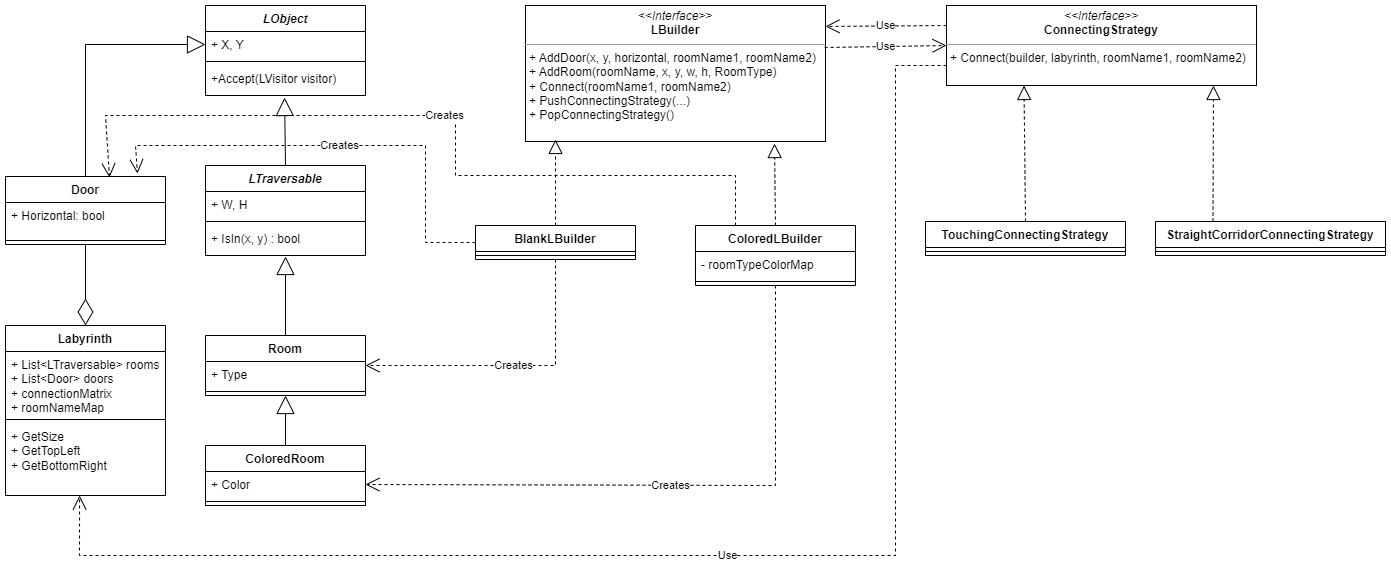

The diagram above was exported from draw.io. Its source (the exported page's mxGraphModel, read from the mxfile embedded in the PNG):
<mxGraphModel dx="2901" dy="790" grid="1" gridSize="10" guides="1" tooltips="1" connect="1" arrows="1" fold="1" page="1" pageScale="1" pageWidth="827" pageHeight="1169" math="0" shadow="0">
  <root>
    <mxCell id="0" />
    <mxCell id="1" parent="0" />
    <mxCell id="qKdowhL3IiebeXj7vUZH-51" value="&lt;i&gt;LObject&lt;/i&gt;" style="swimlane;fontStyle=1;align=center;verticalAlign=top;childLayout=stackLayout;horizontal=1;startSize=26;horizontalStack=0;resizeParent=1;resizeParentMax=0;resizeLast=0;collapsible=1;marginBottom=0;whiteSpace=wrap;html=1;" vertex="1" parent="1">
      <mxGeometry x="190" y="210" width="160" height="90" as="geometry" />
    </mxCell>
    <mxCell id="qKdowhL3IiebeXj7vUZH-52" value="+ X, Y" style="text;strokeColor=none;fillColor=none;align=left;verticalAlign=top;spacingLeft=4;spacingRight=4;overflow=hidden;rotatable=0;points=[[0,0.5],[1,0.5]];portConstraint=eastwest;whiteSpace=wrap;html=1;" vertex="1" parent="qKdowhL3IiebeXj7vUZH-51">
      <mxGeometry y="26" width="160" height="26" as="geometry" />
    </mxCell>
    <mxCell id="qKdowhL3IiebeXj7vUZH-53" value="" style="line;strokeWidth=1;fillColor=none;align=left;verticalAlign=middle;spacingTop=-1;spacingLeft=3;spacingRight=3;rotatable=0;labelPosition=right;points=[];portConstraint=eastwest;strokeColor=inherit;" vertex="1" parent="qKdowhL3IiebeXj7vUZH-51">
      <mxGeometry y="52" width="160" height="8" as="geometry" />
    </mxCell>
    <mxCell id="qKdowhL3IiebeXj7vUZH-54" value="+Accept(LVisitor visitor)" style="text;strokeColor=none;fillColor=none;align=left;verticalAlign=top;spacingLeft=4;spacingRight=4;overflow=hidden;rotatable=0;points=[[0,0.5],[1,0.5]];portConstraint=eastwest;whiteSpace=wrap;html=1;" vertex="1" parent="qKdowhL3IiebeXj7vUZH-51">
      <mxGeometry y="60" width="160" height="30" as="geometry" />
    </mxCell>
    <mxCell id="qKdowhL3IiebeXj7vUZH-55" value="&lt;i&gt;LTraversable&lt;/i&gt;" style="swimlane;fontStyle=1;align=center;verticalAlign=top;childLayout=stackLayout;horizontal=1;startSize=26;horizontalStack=0;resizeParent=1;resizeParentMax=0;resizeLast=0;collapsible=1;marginBottom=0;whiteSpace=wrap;html=1;" vertex="1" parent="1">
      <mxGeometry x="190" y="370" width="160" height="90" as="geometry" />
    </mxCell>
    <mxCell id="qKdowhL3IiebeXj7vUZH-56" value="+ W, H" style="text;strokeColor=none;fillColor=none;align=left;verticalAlign=top;spacingLeft=4;spacingRight=4;overflow=hidden;rotatable=0;points=[[0,0.5],[1,0.5]];portConstraint=eastwest;whiteSpace=wrap;html=1;" vertex="1" parent="qKdowhL3IiebeXj7vUZH-55">
      <mxGeometry y="26" width="160" height="26" as="geometry" />
    </mxCell>
    <mxCell id="qKdowhL3IiebeXj7vUZH-57" value="" style="line;strokeWidth=1;fillColor=none;align=left;verticalAlign=middle;spacingTop=-1;spacingLeft=3;spacingRight=3;rotatable=0;labelPosition=right;points=[];portConstraint=eastwest;strokeColor=inherit;" vertex="1" parent="qKdowhL3IiebeXj7vUZH-55">
      <mxGeometry y="52" width="160" height="8" as="geometry" />
    </mxCell>
    <mxCell id="qKdowhL3IiebeXj7vUZH-58" value="+ IsIn(x, y) : bool" style="text;strokeColor=none;fillColor=none;align=left;verticalAlign=top;spacingLeft=4;spacingRight=4;overflow=hidden;rotatable=0;points=[[0,0.5],[1,0.5]];portConstraint=eastwest;whiteSpace=wrap;html=1;" vertex="1" parent="qKdowhL3IiebeXj7vUZH-55">
      <mxGeometry y="60" width="160" height="30" as="geometry" />
    </mxCell>
    <mxCell id="qKdowhL3IiebeXj7vUZH-59" value="Door" style="swimlane;fontStyle=1;align=center;verticalAlign=top;childLayout=stackLayout;horizontal=1;startSize=26;horizontalStack=0;resizeParent=1;resizeParentMax=0;resizeLast=0;collapsible=1;marginBottom=0;whiteSpace=wrap;html=1;" vertex="1" parent="1">
      <mxGeometry x="-10" y="381" width="160" height="68" as="geometry" />
    </mxCell>
    <mxCell id="qKdowhL3IiebeXj7vUZH-60" value="+ Horizontal: bool&lt;br&gt;" style="text;strokeColor=none;fillColor=none;align=left;verticalAlign=top;spacingLeft=4;spacingRight=4;overflow=hidden;rotatable=0;points=[[0,0.5],[1,0.5]];portConstraint=eastwest;whiteSpace=wrap;html=1;" vertex="1" parent="qKdowhL3IiebeXj7vUZH-59">
      <mxGeometry y="26" width="160" height="34" as="geometry" />
    </mxCell>
    <mxCell id="qKdowhL3IiebeXj7vUZH-61" value="" style="line;strokeWidth=1;fillColor=none;align=left;verticalAlign=middle;spacingTop=-1;spacingLeft=3;spacingRight=3;rotatable=0;labelPosition=right;points=[];portConstraint=eastwest;strokeColor=inherit;" vertex="1" parent="qKdowhL3IiebeXj7vUZH-59">
      <mxGeometry y="60" width="160" height="8" as="geometry" />
    </mxCell>
    <mxCell id="qKdowhL3IiebeXj7vUZH-62" value="Room" style="swimlane;fontStyle=1;align=center;verticalAlign=top;childLayout=stackLayout;horizontal=1;startSize=26;horizontalStack=0;resizeParent=1;resizeParentMax=0;resizeLast=0;collapsible=1;marginBottom=0;whiteSpace=wrap;html=1;" vertex="1" parent="1">
      <mxGeometry x="190" y="540" width="160" height="60" as="geometry" />
    </mxCell>
    <mxCell id="qKdowhL3IiebeXj7vUZH-63" value="+ Type" style="text;strokeColor=none;fillColor=none;align=left;verticalAlign=top;spacingLeft=4;spacingRight=4;overflow=hidden;rotatable=0;points=[[0,0.5],[1,0.5]];portConstraint=eastwest;whiteSpace=wrap;html=1;" vertex="1" parent="qKdowhL3IiebeXj7vUZH-62">
      <mxGeometry y="26" width="160" height="26" as="geometry" />
    </mxCell>
    <mxCell id="qKdowhL3IiebeXj7vUZH-64" value="" style="line;strokeWidth=1;fillColor=none;align=left;verticalAlign=middle;spacingTop=-1;spacingLeft=3;spacingRight=3;rotatable=0;labelPosition=right;points=[];portConstraint=eastwest;strokeColor=inherit;" vertex="1" parent="qKdowhL3IiebeXj7vUZH-62">
      <mxGeometry y="52" width="160" height="8" as="geometry" />
    </mxCell>
    <mxCell id="qKdowhL3IiebeXj7vUZH-65" value="" style="endArrow=block;endSize=16;endFill=0;html=1;rounded=0;exitX=0.5;exitY=0;exitDx=0;exitDy=0;entryX=0.494;entryY=1.067;entryDx=0;entryDy=0;entryPerimeter=0;" edge="1" parent="1" source="qKdowhL3IiebeXj7vUZH-55" target="qKdowhL3IiebeXj7vUZH-54">
      <mxGeometry width="160" relative="1" as="geometry">
        <mxPoint x="480" y="480" as="sourcePoint" />
        <mxPoint x="650" y="480" as="targetPoint" />
      </mxGeometry>
    </mxCell>
    <mxCell id="qKdowhL3IiebeXj7vUZH-66" value="" style="endArrow=block;endSize=16;endFill=0;html=1;rounded=0;exitX=0.5;exitY=0;exitDx=0;exitDy=0;entryX=0.5;entryY=1.033;entryDx=0;entryDy=0;entryPerimeter=0;" edge="1" parent="1" source="qKdowhL3IiebeXj7vUZH-62" target="qKdowhL3IiebeXj7vUZH-58">
      <mxGeometry width="160" relative="1" as="geometry">
        <mxPoint x="490" y="490" as="sourcePoint" />
        <mxPoint x="660" y="490" as="targetPoint" />
      </mxGeometry>
    </mxCell>
    <mxCell id="qKdowhL3IiebeXj7vUZH-67" value="" style="endArrow=block;endSize=16;endFill=0;html=1;rounded=0;exitX=0.5;exitY=0;exitDx=0;exitDy=0;entryX=0;entryY=0.5;entryDx=0;entryDy=0;" edge="1" parent="1" source="qKdowhL3IiebeXj7vUZH-59" target="qKdowhL3IiebeXj7vUZH-52">
      <mxGeometry width="160" relative="1" as="geometry">
        <mxPoint x="500" y="500" as="sourcePoint" />
        <mxPoint x="670" y="500" as="targetPoint" />
        <Array as="points">
          <mxPoint x="70" y="249" />
        </Array>
      </mxGeometry>
    </mxCell>
    <mxCell id="qKdowhL3IiebeXj7vUZH-68" value="Labyrinth" style="swimlane;fontStyle=1;align=center;verticalAlign=top;childLayout=stackLayout;horizontal=1;startSize=26;horizontalStack=0;resizeParent=1;resizeParentMax=0;resizeLast=0;collapsible=1;marginBottom=0;whiteSpace=wrap;html=1;" vertex="1" parent="1">
      <mxGeometry x="-10" y="530" width="160" height="170" as="geometry" />
    </mxCell>
    <mxCell id="qKdowhL3IiebeXj7vUZH-69" value="+ List&amp;lt;LTraversable&amp;gt; rooms&lt;br&gt;+ List&amp;lt;Door&amp;gt; doors&lt;br&gt;+ connectionMatrix&lt;br&gt;+ roomNameMap" style="text;strokeColor=none;fillColor=none;align=left;verticalAlign=top;spacingLeft=4;spacingRight=4;overflow=hidden;rotatable=0;points=[[0,0.5],[1,0.5]];portConstraint=eastwest;whiteSpace=wrap;html=1;" vertex="1" parent="qKdowhL3IiebeXj7vUZH-68">
      <mxGeometry y="26" width="160" height="64" as="geometry" />
    </mxCell>
    <mxCell id="qKdowhL3IiebeXj7vUZH-70" value="" style="line;strokeWidth=1;fillColor=none;align=left;verticalAlign=middle;spacingTop=-1;spacingLeft=3;spacingRight=3;rotatable=0;labelPosition=right;points=[];portConstraint=eastwest;strokeColor=inherit;" vertex="1" parent="qKdowhL3IiebeXj7vUZH-68">
      <mxGeometry y="90" width="160" height="8" as="geometry" />
    </mxCell>
    <mxCell id="qKdowhL3IiebeXj7vUZH-71" value="+ GetSize&lt;br&gt;+ GetTopLeft&lt;br&gt;+ GetBottomRight" style="text;strokeColor=none;fillColor=none;align=left;verticalAlign=top;spacingLeft=4;spacingRight=4;overflow=hidden;rotatable=0;points=[[0,0.5],[1,0.5]];portConstraint=eastwest;whiteSpace=wrap;html=1;" vertex="1" parent="qKdowhL3IiebeXj7vUZH-68">
      <mxGeometry y="98" width="160" height="72" as="geometry" />
    </mxCell>
    <mxCell id="qKdowhL3IiebeXj7vUZH-72" value="" style="endArrow=diamondThin;endFill=0;endSize=24;html=1;rounded=0;entryX=0.5;entryY=0;entryDx=0;entryDy=0;exitX=0.5;exitY=1;exitDx=0;exitDy=0;" edge="1" parent="1" source="qKdowhL3IiebeXj7vUZH-59" target="qKdowhL3IiebeXj7vUZH-68">
      <mxGeometry width="160" relative="1" as="geometry">
        <mxPoint x="320" y="710" as="sourcePoint" />
        <mxPoint x="500" y="680" as="targetPoint" />
      </mxGeometry>
    </mxCell>
    <mxCell id="qKdowhL3IiebeXj7vUZH-73" value="" style="endArrow=block;endSize=16;endFill=0;html=1;rounded=0;exitX=0.5;exitY=0;exitDx=0;exitDy=0;entryX=0.5;entryY=1;entryDx=0;entryDy=0;" edge="1" parent="1" source="qKdowhL3IiebeXj7vUZH-74" target="qKdowhL3IiebeXj7vUZH-62">
      <mxGeometry width="160" relative="1" as="geometry">
        <mxPoint x="510" y="510" as="sourcePoint" />
        <mxPoint x="680" y="510" as="targetPoint" />
      </mxGeometry>
    </mxCell>
    <mxCell id="qKdowhL3IiebeXj7vUZH-74" value="ColoredRoom" style="swimlane;fontStyle=1;align=center;verticalAlign=top;childLayout=stackLayout;horizontal=1;startSize=26;horizontalStack=0;resizeParent=1;resizeParentMax=0;resizeLast=0;collapsible=1;marginBottom=0;whiteSpace=wrap;html=1;" vertex="1" parent="1">
      <mxGeometry x="190" y="650" width="160" height="60" as="geometry" />
    </mxCell>
    <mxCell id="qKdowhL3IiebeXj7vUZH-75" value="+ Color" style="text;strokeColor=none;fillColor=none;align=left;verticalAlign=top;spacingLeft=4;spacingRight=4;overflow=hidden;rotatable=0;points=[[0,0.5],[1,0.5]];portConstraint=eastwest;whiteSpace=wrap;html=1;" vertex="1" parent="qKdowhL3IiebeXj7vUZH-74">
      <mxGeometry y="26" width="160" height="26" as="geometry" />
    </mxCell>
    <mxCell id="qKdowhL3IiebeXj7vUZH-76" value="" style="line;strokeWidth=1;fillColor=none;align=left;verticalAlign=middle;spacingTop=-1;spacingLeft=3;spacingRight=3;rotatable=0;labelPosition=right;points=[];portConstraint=eastwest;strokeColor=inherit;" vertex="1" parent="qKdowhL3IiebeXj7vUZH-74">
      <mxGeometry y="52" width="160" height="8" as="geometry" />
    </mxCell>
    <mxCell id="qKdowhL3IiebeXj7vUZH-77" value="&lt;p style=&quot;margin:0px;margin-top:4px;text-align:center;&quot;&gt;&lt;i&gt;&amp;lt;&amp;lt;Interface&amp;gt;&amp;gt;&lt;/i&gt;&lt;br&gt;&lt;b&gt;LBuilder&lt;/b&gt;&lt;/p&gt;&lt;hr size=&quot;1&quot;&gt;&lt;p style=&quot;margin:0px;margin-left:4px;&quot;&gt;&lt;/p&gt;&lt;p style=&quot;margin:0px;margin-left:4px;&quot;&gt;+ AddDoor(x, y, horizontal, roomName1, roomName2)&lt;/p&gt;&lt;p style=&quot;margin:0px;margin-left:4px;&quot;&gt;+ AddRoom(roomName, x, y, w, h, RoomType)&lt;/p&gt;&lt;p style=&quot;margin:0px;margin-left:4px;&quot;&gt;+ Connect(roomName1, roomName2)&lt;/p&gt;&lt;p style=&quot;margin:0px;margin-left:4px;&quot;&gt;+ PushConnectingStrategy(...)&lt;/p&gt;&lt;p style=&quot;margin:0px;margin-left:4px;&quot;&gt;+ PopConnectingStrategy()&lt;/p&gt;&lt;p style=&quot;margin:0px;margin-left:4px;&quot;&gt;&lt;br&gt;&lt;/p&gt;" style="verticalAlign=top;align=left;overflow=fill;fontSize=12;fontFamily=Helvetica;html=1;whiteSpace=wrap;" vertex="1" parent="1">
      <mxGeometry x="510" y="210" width="300" height="136" as="geometry" />
    </mxCell>
    <mxCell id="qKdowhL3IiebeXj7vUZH-78" value="BlankLBuilder" style="swimlane;fontStyle=1;align=center;verticalAlign=top;childLayout=stackLayout;horizontal=1;startSize=26;horizontalStack=0;resizeParent=1;resizeParentMax=0;resizeLast=0;collapsible=1;marginBottom=0;whiteSpace=wrap;html=1;" vertex="1" parent="1">
      <mxGeometry x="460" y="430" width="160" height="34" as="geometry" />
    </mxCell>
    <mxCell id="qKdowhL3IiebeXj7vUZH-80" value="" style="line;strokeWidth=1;fillColor=none;align=left;verticalAlign=middle;spacingTop=-1;spacingLeft=3;spacingRight=3;rotatable=0;labelPosition=right;points=[];portConstraint=eastwest;strokeColor=inherit;" vertex="1" parent="qKdowhL3IiebeXj7vUZH-78">
      <mxGeometry y="26" width="160" height="8" as="geometry" />
    </mxCell>
    <mxCell id="qKdowhL3IiebeXj7vUZH-82" value="ColoredLBuilder" style="swimlane;fontStyle=1;align=center;verticalAlign=top;childLayout=stackLayout;horizontal=1;startSize=26;horizontalStack=0;resizeParent=1;resizeParentMax=0;resizeLast=0;collapsible=1;marginBottom=0;whiteSpace=wrap;html=1;" vertex="1" parent="1">
      <mxGeometry x="680" y="430" width="160" height="60" as="geometry" />
    </mxCell>
    <mxCell id="qKdowhL3IiebeXj7vUZH-83" value="- roomTypeColorMap" style="text;strokeColor=none;fillColor=none;align=left;verticalAlign=top;spacingLeft=4;spacingRight=4;overflow=hidden;rotatable=0;points=[[0,0.5],[1,0.5]];portConstraint=eastwest;whiteSpace=wrap;html=1;" vertex="1" parent="qKdowhL3IiebeXj7vUZH-82">
      <mxGeometry y="26" width="160" height="26" as="geometry" />
    </mxCell>
    <mxCell id="qKdowhL3IiebeXj7vUZH-84" value="" style="line;strokeWidth=1;fillColor=none;align=left;verticalAlign=middle;spacingTop=-1;spacingLeft=3;spacingRight=3;rotatable=0;labelPosition=right;points=[];portConstraint=eastwest;strokeColor=inherit;" vertex="1" parent="qKdowhL3IiebeXj7vUZH-82">
      <mxGeometry y="52" width="160" height="8" as="geometry" />
    </mxCell>
    <mxCell id="qKdowhL3IiebeXj7vUZH-86" value="" style="endArrow=block;dashed=1;endFill=0;endSize=12;html=1;rounded=0;exitX=0.5;exitY=0;exitDx=0;exitDy=0;entryX=0.83;entryY=1.015;entryDx=0;entryDy=0;entryPerimeter=0;" edge="1" parent="1" source="qKdowhL3IiebeXj7vUZH-82" target="qKdowhL3IiebeXj7vUZH-77">
      <mxGeometry width="160" relative="1" as="geometry">
        <mxPoint x="970" y="500" as="sourcePoint" />
        <mxPoint x="1130" y="500" as="targetPoint" />
      </mxGeometry>
    </mxCell>
    <mxCell id="qKdowhL3IiebeXj7vUZH-87" value="" style="endArrow=block;dashed=1;endFill=0;endSize=12;html=1;rounded=0;exitX=0.5;exitY=0;exitDx=0;exitDy=0;entryX=0.1;entryY=0.985;entryDx=0;entryDy=0;entryPerimeter=0;" edge="1" parent="1" source="qKdowhL3IiebeXj7vUZH-78" target="qKdowhL3IiebeXj7vUZH-77">
      <mxGeometry width="160" relative="1" as="geometry">
        <mxPoint x="980" y="510" as="sourcePoint" />
        <mxPoint x="1140" y="510" as="targetPoint" />
      </mxGeometry>
    </mxCell>
    <mxCell id="qKdowhL3IiebeXj7vUZH-88" value="" style="endArrow=block;dashed=1;endFill=0;endSize=12;html=1;rounded=0;exitX=0.5;exitY=0;exitDx=0;exitDy=0;entryX=0.25;entryY=1;entryDx=0;entryDy=0;" edge="1" parent="1" source="qKdowhL3IiebeXj7vUZH-106" target="qKdowhL3IiebeXj7vUZH-105">
      <mxGeometry width="160" relative="1" as="geometry">
        <mxPoint x="990" y="520" as="sourcePoint" />
        <mxPoint x="1150" y="520" as="targetPoint" />
      </mxGeometry>
    </mxCell>
    <mxCell id="qKdowhL3IiebeXj7vUZH-89" value="" style="endArrow=block;dashed=1;endFill=0;endSize=12;html=1;rounded=0;exitX=0.25;exitY=0;exitDx=0;exitDy=0;" edge="1" parent="1" source="qKdowhL3IiebeXj7vUZH-110">
      <mxGeometry width="160" relative="1" as="geometry">
        <mxPoint x="1000" y="530" as="sourcePoint" />
        <mxPoint x="1198" y="290" as="targetPoint" />
      </mxGeometry>
    </mxCell>
    <mxCell id="qKdowhL3IiebeXj7vUZH-96" value="Creates" style="endArrow=open;endSize=12;dashed=1;html=1;rounded=0;exitX=0;exitY=0.5;exitDx=0;exitDy=0;entryX=0.825;entryY=-0.044;entryDx=0;entryDy=0;entryPerimeter=0;" edge="1" parent="1" source="qKdowhL3IiebeXj7vUZH-78" target="qKdowhL3IiebeXj7vUZH-59">
      <mxGeometry width="160" relative="1" as="geometry">
        <mxPoint x="940" y="660" as="sourcePoint" />
        <mxPoint x="1100" y="660" as="targetPoint" />
        <Array as="points">
          <mxPoint x="410" y="447" />
          <mxPoint x="410" y="350" />
          <mxPoint x="120" y="350" />
        </Array>
      </mxGeometry>
    </mxCell>
    <mxCell id="qKdowhL3IiebeXj7vUZH-97" value="Creates" style="endArrow=open;endSize=12;dashed=1;html=1;rounded=0;exitX=0.5;exitY=1;exitDx=0;exitDy=0;entryX=1;entryY=0.5;entryDx=0;entryDy=0;" edge="1" parent="1" source="qKdowhL3IiebeXj7vUZH-78" target="qKdowhL3IiebeXj7vUZH-62">
      <mxGeometry width="160" relative="1" as="geometry">
        <mxPoint x="810" y="670" as="sourcePoint" />
        <mxPoint x="970" y="670" as="targetPoint" />
        <Array as="points">
          <mxPoint x="540" y="570" />
        </Array>
      </mxGeometry>
    </mxCell>
    <mxCell id="qKdowhL3IiebeXj7vUZH-99" value="Creates" style="endArrow=open;endSize=12;dashed=1;html=1;rounded=0;exitX=0.25;exitY=0;exitDx=0;exitDy=0;entryX=0.65;entryY=0.015;entryDx=0;entryDy=0;entryPerimeter=0;" edge="1" parent="1" source="qKdowhL3IiebeXj7vUZH-82" target="qKdowhL3IiebeXj7vUZH-59">
      <mxGeometry width="160" relative="1" as="geometry">
        <mxPoint x="820" y="680" as="sourcePoint" />
        <mxPoint x="980" y="680" as="targetPoint" />
        <Array as="points">
          <mxPoint x="720" y="380" />
          <mxPoint x="440" y="380" />
          <mxPoint x="440" y="320" />
          <mxPoint x="90" y="320" />
        </Array>
      </mxGeometry>
    </mxCell>
    <mxCell id="qKdowhL3IiebeXj7vUZH-100" value="Creates" style="endArrow=open;endSize=12;dashed=1;html=1;rounded=0;exitX=0.5;exitY=1;exitDx=0;exitDy=0;entryX=1;entryY=0.5;entryDx=0;entryDy=0;" edge="1" parent="1" source="qKdowhL3IiebeXj7vUZH-82" target="qKdowhL3IiebeXj7vUZH-75">
      <mxGeometry width="160" relative="1" as="geometry">
        <mxPoint x="830" y="690" as="sourcePoint" />
        <mxPoint x="990" y="690" as="targetPoint" />
        <Array as="points">
          <mxPoint x="760" y="690" />
        </Array>
      </mxGeometry>
    </mxCell>
    <mxCell id="qKdowhL3IiebeXj7vUZH-104" value="Use" style="endArrow=open;endSize=12;dashed=1;html=1;rounded=0;exitX=0;exitY=0.75;exitDx=0;exitDy=0;entryX=0.463;entryY=1;entryDx=0;entryDy=0;entryPerimeter=0;" edge="1" parent="1" source="qKdowhL3IiebeXj7vUZH-105" target="qKdowhL3IiebeXj7vUZH-71">
      <mxGeometry width="160" relative="1" as="geometry">
        <mxPoint x="1120" y="660" as="sourcePoint" />
        <mxPoint x="1280" y="660" as="targetPoint" />
        <Array as="points">
          <mxPoint x="880" y="270" />
          <mxPoint x="880" y="760" />
          <mxPoint x="64" y="760" />
        </Array>
      </mxGeometry>
    </mxCell>
    <mxCell id="qKdowhL3IiebeXj7vUZH-105" value="&lt;p style=&quot;margin:0px;margin-top:4px;text-align:center;&quot;&gt;&lt;i&gt;&amp;lt;&amp;lt;Interface&amp;gt;&amp;gt;&lt;/i&gt;&lt;br&gt;&lt;b&gt;ConnectingStrategy&lt;/b&gt;&lt;/p&gt;&lt;hr size=&quot;1&quot;&gt;&lt;p style=&quot;margin:0px;margin-left:4px;&quot;&gt;&lt;/p&gt;&lt;p style=&quot;margin:0px;margin-left:4px;&quot;&gt;+ Connect(builder, labyrinth, roomName1, roomName2)&lt;/p&gt;" style="verticalAlign=top;align=left;overflow=fill;fontSize=12;fontFamily=Helvetica;html=1;whiteSpace=wrap;" vertex="1" parent="1">
      <mxGeometry x="931" y="210" width="310" height="80" as="geometry" />
    </mxCell>
    <mxCell id="qKdowhL3IiebeXj7vUZH-106" value="TouchingConnectingStrategy" style="swimlane;fontStyle=1;align=center;verticalAlign=top;childLayout=stackLayout;horizontal=1;startSize=26;horizontalStack=0;resizeParent=1;resizeParentMax=0;resizeLast=0;collapsible=1;marginBottom=0;whiteSpace=wrap;html=1;" vertex="1" parent="1">
      <mxGeometry x="910" y="426" width="200" height="34" as="geometry" />
    </mxCell>
    <mxCell id="qKdowhL3IiebeXj7vUZH-108" value="" style="line;strokeWidth=1;fillColor=none;align=left;verticalAlign=middle;spacingTop=-1;spacingLeft=3;spacingRight=3;rotatable=0;labelPosition=right;points=[];portConstraint=eastwest;strokeColor=inherit;" vertex="1" parent="qKdowhL3IiebeXj7vUZH-106">
      <mxGeometry y="26" width="200" height="8" as="geometry" />
    </mxCell>
    <mxCell id="qKdowhL3IiebeXj7vUZH-110" value="StraightCorridorConnectingStrategy" style="swimlane;fontStyle=1;align=center;verticalAlign=top;childLayout=stackLayout;horizontal=1;startSize=26;horizontalStack=0;resizeParent=1;resizeParentMax=0;resizeLast=0;collapsible=1;marginBottom=0;whiteSpace=wrap;html=1;" vertex="1" parent="1">
      <mxGeometry x="1140" y="426" width="230" height="34" as="geometry" />
    </mxCell>
    <mxCell id="qKdowhL3IiebeXj7vUZH-112" value="" style="line;strokeWidth=1;fillColor=none;align=left;verticalAlign=middle;spacingTop=-1;spacingLeft=3;spacingRight=3;rotatable=0;labelPosition=right;points=[];portConstraint=eastwest;strokeColor=inherit;" vertex="1" parent="qKdowhL3IiebeXj7vUZH-110">
      <mxGeometry y="26" width="230" height="8" as="geometry" />
    </mxCell>
    <mxCell id="qKdowhL3IiebeXj7vUZH-118" value="Use" style="endArrow=open;endSize=12;dashed=1;html=1;rounded=0;exitX=0;exitY=0.25;exitDx=0;exitDy=0;entryX=1;entryY=0.154;entryDx=0;entryDy=0;entryPerimeter=0;" edge="1" parent="1" source="qKdowhL3IiebeXj7vUZH-105" target="qKdowhL3IiebeXj7vUZH-77">
      <mxGeometry width="160" relative="1" as="geometry">
        <mxPoint x="1060" y="650" as="sourcePoint" />
        <mxPoint x="1210" y="670" as="targetPoint" />
      </mxGeometry>
    </mxCell>
    <mxCell id="qKdowhL3IiebeXj7vUZH-120" value="Use" style="endArrow=open;endSize=12;dashed=1;html=1;rounded=0;entryX=0;entryY=0.5;entryDx=0;entryDy=0;exitX=0.997;exitY=0.309;exitDx=0;exitDy=0;exitPerimeter=0;" edge="1" parent="1" source="qKdowhL3IiebeXj7vUZH-77" target="qKdowhL3IiebeXj7vUZH-105">
      <mxGeometry width="160" relative="1" as="geometry">
        <mxPoint x="817" y="252" as="sourcePoint" />
        <mxPoint x="827" y="341" as="targetPoint" />
      </mxGeometry>
    </mxCell>
  </root>
</mxGraphModel>